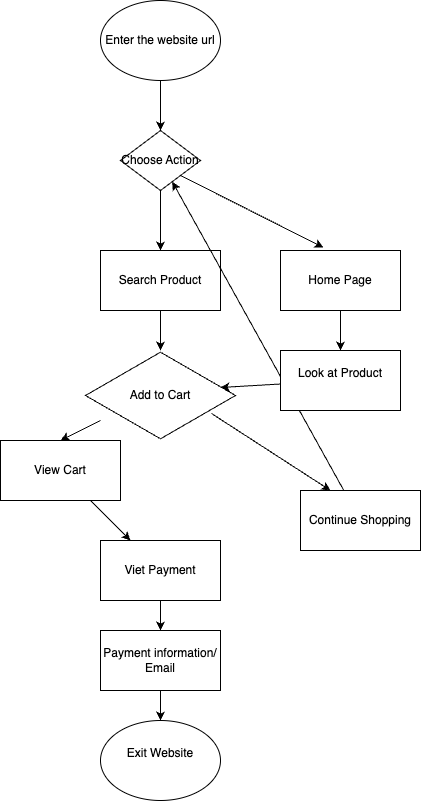

The diagram above was exported from draw.io. Its source (the exported page's mxGraphModel, read from the mxfile embedded in the PNG):
<mxGraphModel dx="496" dy="421" grid="1" gridSize="10" guides="1" tooltips="1" connect="1" arrows="1" fold="1" page="1" pageScale="1" pageWidth="850" pageHeight="1100" math="0" shadow="0">
  <root>
    <mxCell id="0" />
    <mxCell id="1" parent="0" />
    <mxCell id="8" style="edgeStyle=none;html=1;entryX=0.5;entryY=0;entryDx=0;entryDy=0;" edge="1" parent="1" source="2" target="3">
      <mxGeometry relative="1" as="geometry" />
    </mxCell>
    <mxCell id="2" value="&lt;div&gt;Enter the website url&lt;/div&gt;" style="ellipse;whiteSpace=wrap;html=1;" vertex="1" parent="1">
      <mxGeometry x="140" y="60" width="120" height="80" as="geometry" />
    </mxCell>
    <mxCell id="11" style="edgeStyle=none;html=1;entryX=0.5;entryY=0;entryDx=0;entryDy=0;" edge="1" parent="1" source="3" target="10">
      <mxGeometry relative="1" as="geometry" />
    </mxCell>
    <mxCell id="3" value="Choose Action" style="rhombus;whiteSpace=wrap;html=1;" vertex="1" parent="1">
      <mxGeometry x="160" y="190" width="80" height="60" as="geometry" />
    </mxCell>
    <mxCell id="29" style="edgeStyle=none;html=1;entryX=0.5;entryY=0;entryDx=0;entryDy=0;" edge="1" parent="1" source="5" target="28">
      <mxGeometry relative="1" as="geometry" />
    </mxCell>
    <mxCell id="5" value="Home Page" style="rounded=0;whiteSpace=wrap;html=1;" vertex="1" parent="1">
      <mxGeometry x="320" y="310" width="120" height="60" as="geometry" />
    </mxCell>
    <mxCell id="6" style="edgeStyle=none;html=1;exitX=1;exitY=1;exitDx=0;exitDy=0;entryX=0.358;entryY=-0.05;entryDx=0;entryDy=0;entryPerimeter=0;" edge="1" parent="1" source="3" target="5">
      <mxGeometry relative="1" as="geometry" />
    </mxCell>
    <mxCell id="10" value="Search Product" style="rounded=0;whiteSpace=wrap;html=1;" vertex="1" parent="1">
      <mxGeometry x="140" y="310" width="120" height="60" as="geometry" />
    </mxCell>
    <mxCell id="19" style="edgeStyle=none;html=1;entryX=0.5;entryY=0;entryDx=0;entryDy=0;" edge="1" parent="1" target="17">
      <mxGeometry relative="1" as="geometry">
        <mxPoint x="140" y="480" as="sourcePoint" />
      </mxGeometry>
    </mxCell>
    <mxCell id="12" value="Add to Cart" style="html=1;whiteSpace=wrap;aspect=fixed;shape=isoRectangle;" vertex="1" parent="1">
      <mxGeometry x="125" y="410" width="150" height="90" as="geometry" />
    </mxCell>
    <mxCell id="15" style="edgeStyle=none;html=1;exitX=0.5;exitY=1;exitDx=0;exitDy=0;entryX=0.5;entryY=0;entryDx=0;entryDy=0;entryPerimeter=0;" edge="1" parent="1" source="10" target="12">
      <mxGeometry relative="1" as="geometry" />
    </mxCell>
    <mxCell id="23" style="edgeStyle=none;html=1;entryX=0.25;entryY=0;entryDx=0;entryDy=0;" edge="1" parent="1" source="17" target="21">
      <mxGeometry relative="1" as="geometry" />
    </mxCell>
    <mxCell id="17" value="View Cart" style="rounded=0;whiteSpace=wrap;html=1;" vertex="1" parent="1">
      <mxGeometry x="40" y="500" width="120" height="60" as="geometry" />
    </mxCell>
    <mxCell id="31" style="edgeStyle=none;html=1;" edge="1" parent="1" source="18" target="3">
      <mxGeometry relative="1" as="geometry" />
    </mxCell>
    <mxCell id="18" value="Continue Shopping" style="rounded=0;whiteSpace=wrap;html=1;" vertex="1" parent="1">
      <mxGeometry x="340" y="550" width="120" height="60" as="geometry" />
    </mxCell>
    <mxCell id="20" style="edgeStyle=none;html=1;entryX=0.25;entryY=0;entryDx=0;entryDy=0;exitX=0.84;exitY=0.7;exitDx=0;exitDy=0;exitPerimeter=0;" edge="1" parent="1" source="12" target="18">
      <mxGeometry relative="1" as="geometry" />
    </mxCell>
    <mxCell id="24" style="edgeStyle=none;html=1;" edge="1" parent="1" source="21" target="25">
      <mxGeometry relative="1" as="geometry">
        <mxPoint x="200" y="700" as="targetPoint" />
      </mxGeometry>
    </mxCell>
    <mxCell id="21" value="Viet Payment" style="rounded=0;whiteSpace=wrap;html=1;" vertex="1" parent="1">
      <mxGeometry x="140" y="600" width="120" height="60" as="geometry" />
    </mxCell>
    <mxCell id="27" style="edgeStyle=none;html=1;entryX=0.5;entryY=0;entryDx=0;entryDy=0;" edge="1" parent="1" source="25" target="26">
      <mxGeometry relative="1" as="geometry" />
    </mxCell>
    <mxCell id="25" value="Payment information/ Email" style="rounded=0;whiteSpace=wrap;html=1;" vertex="1" parent="1">
      <mxGeometry x="140" y="690" width="120" height="60" as="geometry" />
    </mxCell>
    <mxCell id="26" value="Exit Website&lt;div&gt;&lt;br&gt;&lt;/div&gt;" style="ellipse;whiteSpace=wrap;html=1;" vertex="1" parent="1">
      <mxGeometry x="140" y="780" width="120" height="80" as="geometry" />
    </mxCell>
    <mxCell id="28" value="Look at Product&lt;div&gt;&lt;br&gt;&lt;/div&gt;" style="rounded=0;whiteSpace=wrap;html=1;" vertex="1" parent="1">
      <mxGeometry x="320" y="410" width="120" height="60" as="geometry" />
    </mxCell>
    <mxCell id="30" style="edgeStyle=none;html=1;entryX=0.9;entryY=0.411;entryDx=0;entryDy=0;entryPerimeter=0;" edge="1" parent="1" source="28" target="12">
      <mxGeometry relative="1" as="geometry" />
    </mxCell>
  </root>
</mxGraphModel>